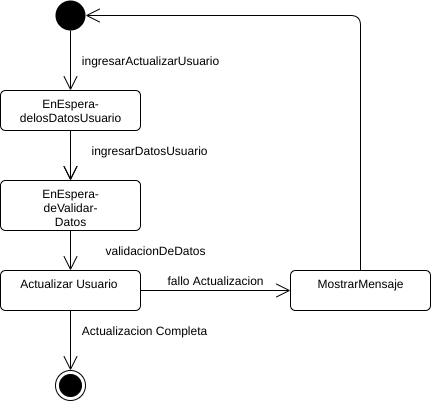

The diagram above was exported from draw.io. Its source (the exported page's mxGraphModel, read from the mxfile embedded in the PNG):
<mxGraphModel dx="1102" dy="426" grid="1" gridSize="10" guides="1" tooltips="1" connect="1" arrows="1" fold="1" page="1" pageScale="1" pageWidth="827" pageHeight="1169" math="0" shadow="0">
  <root>
    <mxCell id="ERjqJytvZSR2-qWPIjZi-0" />
    <mxCell id="ERjqJytvZSR2-qWPIjZi-1" parent="ERjqJytvZSR2-qWPIjZi-0" />
    <mxCell id="cwDwDosmfhcDLB7LoQx8-0" value="EnEspera-&lt;br&gt;delosDatosUsuario" style="html=1;align=center;verticalAlign=top;rounded=1;absoluteArcSize=1;arcSize=10;dashed=0;" parent="ERjqJytvZSR2-qWPIjZi-1" vertex="1">
      <mxGeometry x="235" y="230" width="140" height="40" as="geometry" />
    </mxCell>
    <mxCell id="cwDwDosmfhcDLB7LoQx8-1" value="" style="endArrow=open;endFill=1;endSize=12;html=1;entryX=0.5;entryY=0;entryDx=0;entryDy=0;exitX=0.5;exitY=1;exitDx=0;exitDy=0;" parent="ERjqJytvZSR2-qWPIjZi-1" source="cwDwDosmfhcDLB7LoQx8-2" target="cwDwDosmfhcDLB7LoQx8-0" edge="1">
      <mxGeometry width="160" relative="1" as="geometry">
        <mxPoint x="204" y="214" as="sourcePoint" />
        <mxPoint x="364" y="214" as="targetPoint" />
      </mxGeometry>
    </mxCell>
    <mxCell id="cwDwDosmfhcDLB7LoQx8-2" value="" style="ellipse;fillColor=#000000;strokeColor=none;" parent="ERjqJytvZSR2-qWPIjZi-1" vertex="1">
      <mxGeometry x="290" y="140" width="30" height="30" as="geometry" />
    </mxCell>
    <mxCell id="cwDwDosmfhcDLB7LoQx8-3" value="EnEspera-&lt;br&gt;deValidar-&lt;br&gt;Datos" style="html=1;align=center;verticalAlign=top;rounded=1;absoluteArcSize=1;arcSize=10;dashed=0;" parent="ERjqJytvZSR2-qWPIjZi-1" vertex="1">
      <mxGeometry x="235" y="320" width="140" height="50" as="geometry" />
    </mxCell>
    <mxCell id="cwDwDosmfhcDLB7LoQx8-4" value="" style="endArrow=open;endFill=1;endSize=12;html=1;entryX=0.5;entryY=0;entryDx=0;entryDy=0;exitX=0.5;exitY=1;exitDx=0;exitDy=0;" parent="ERjqJytvZSR2-qWPIjZi-1" source="cwDwDosmfhcDLB7LoQx8-0" target="cwDwDosmfhcDLB7LoQx8-3" edge="1">
      <mxGeometry width="160" relative="1" as="geometry">
        <mxPoint x="260" y="270" as="sourcePoint" />
        <mxPoint x="319" y="314" as="targetPoint" />
      </mxGeometry>
    </mxCell>
    <mxCell id="cwDwDosmfhcDLB7LoQx8-5" value="ingresarDatosUsuario" style="text;html=1;align=center;verticalAlign=middle;resizable=0;points=[];autosize=1;" parent="ERjqJytvZSR2-qWPIjZi-1" vertex="1">
      <mxGeometry x="319" y="280" width="130" height="20" as="geometry" />
    </mxCell>
    <mxCell id="cwDwDosmfhcDLB7LoQx8-6" value="" style="endArrow=open;endFill=1;endSize=12;html=1;entryX=0.5;entryY=0;entryDx=0;entryDy=0;exitX=0.5;exitY=1;exitDx=0;exitDy=0;" parent="ERjqJytvZSR2-qWPIjZi-1" edge="1">
      <mxGeometry width="160" relative="1" as="geometry">
        <mxPoint x="305" y="270" as="sourcePoint" />
        <mxPoint x="305" y="320" as="targetPoint" />
      </mxGeometry>
    </mxCell>
    <mxCell id="cwDwDosmfhcDLB7LoQx8-7" value="Actualizar Usuario&amp;nbsp;" style="html=1;align=center;verticalAlign=top;rounded=1;absoluteArcSize=1;arcSize=10;dashed=0;" parent="ERjqJytvZSR2-qWPIjZi-1" vertex="1">
      <mxGeometry x="235" y="410" width="140" height="40" as="geometry" />
    </mxCell>
    <mxCell id="cwDwDosmfhcDLB7LoQx8-8" value="" style="endArrow=open;endFill=1;endSize=12;html=1;exitX=0.5;exitY=1;exitDx=0;exitDy=0;entryX=0.5;entryY=0;entryDx=0;entryDy=0;" parent="ERjqJytvZSR2-qWPIjZi-1" source="cwDwDosmfhcDLB7LoQx8-3" target="cwDwDosmfhcDLB7LoQx8-7" edge="1">
      <mxGeometry width="160" relative="1" as="geometry">
        <mxPoint x="305" y="370" as="sourcePoint" />
        <mxPoint x="305" y="400" as="targetPoint" />
      </mxGeometry>
    </mxCell>
    <mxCell id="cwDwDosmfhcDLB7LoQx8-9" value="validacionDeDatos" style="text;html=1;align=center;verticalAlign=middle;resizable=0;points=[];autosize=1;" parent="ERjqJytvZSR2-qWPIjZi-1" vertex="1">
      <mxGeometry x="330" y="380" width="120" height="20" as="geometry" />
    </mxCell>
    <mxCell id="cwDwDosmfhcDLB7LoQx8-11" value="" style="endArrow=open;endFill=1;endSize=12;html=1;exitX=0.5;exitY=1;exitDx=0;exitDy=0;entryX=0.5;entryY=0;entryDx=0;entryDy=0;" parent="ERjqJytvZSR2-qWPIjZi-1" source="cwDwDosmfhcDLB7LoQx8-7" target="cwDwDosmfhcDLB7LoQx8-17" edge="1">
      <mxGeometry width="160" relative="1" as="geometry">
        <mxPoint x="305" y="460" as="sourcePoint" />
        <mxPoint x="305" y="510" as="targetPoint" />
      </mxGeometry>
    </mxCell>
    <mxCell id="cwDwDosmfhcDLB7LoQx8-12" value="Actualizacion Completa" style="text;html=1;align=center;verticalAlign=middle;resizable=0;points=[];autosize=1;" parent="ERjqJytvZSR2-qWPIjZi-1" vertex="1">
      <mxGeometry x="309" y="460" width="140" height="20" as="geometry" />
    </mxCell>
    <mxCell id="cwDwDosmfhcDLB7LoQx8-13" value="" style="endArrow=open;endFill=1;endSize=12;html=1;exitX=1;exitY=0.5;exitDx=0;exitDy=0;entryX=0;entryY=0.5;entryDx=0;entryDy=0;" parent="ERjqJytvZSR2-qWPIjZi-1" source="cwDwDosmfhcDLB7LoQx8-7" target="cwDwDosmfhcDLB7LoQx8-14" edge="1">
      <mxGeometry width="160" relative="1" as="geometry">
        <mxPoint x="390" y="445" as="sourcePoint" />
        <mxPoint x="455" y="440" as="targetPoint" />
      </mxGeometry>
    </mxCell>
    <mxCell id="cwDwDosmfhcDLB7LoQx8-14" value="MostrarMensaje" style="html=1;align=center;verticalAlign=top;rounded=1;absoluteArcSize=1;arcSize=10;dashed=0;" parent="ERjqJytvZSR2-qWPIjZi-1" vertex="1">
      <mxGeometry x="525" y="410" width="140" height="40" as="geometry" />
    </mxCell>
    <mxCell id="cwDwDosmfhcDLB7LoQx8-15" value="fallo Actualizacion" style="text;html=1;align=center;verticalAlign=middle;resizable=0;points=[];autosize=1;" parent="ERjqJytvZSR2-qWPIjZi-1" vertex="1">
      <mxGeometry x="395" y="410" width="110" height="20" as="geometry" />
    </mxCell>
    <mxCell id="cwDwDosmfhcDLB7LoQx8-16" value="" style="endArrow=open;endFill=1;endSize=12;html=1;exitX=0.5;exitY=0;exitDx=0;exitDy=0;entryX=1;entryY=0.5;entryDx=0;entryDy=0;edgeStyle=elbowEdgeStyle;" parent="ERjqJytvZSR2-qWPIjZi-1" source="cwDwDosmfhcDLB7LoQx8-14" target="cwDwDosmfhcDLB7LoQx8-2" edge="1">
      <mxGeometry width="160" relative="1" as="geometry">
        <mxPoint x="400" y="450" as="sourcePoint" />
        <mxPoint x="390" y="350" as="targetPoint" />
        <Array as="points">
          <mxPoint x="595" y="390" />
        </Array>
      </mxGeometry>
    </mxCell>
    <mxCell id="cwDwDosmfhcDLB7LoQx8-17" value="" style="ellipse;html=1;shape=endState;fillColor=#000000;strokeColor=#000000;" parent="ERjqJytvZSR2-qWPIjZi-1" vertex="1">
      <mxGeometry x="290" y="510" width="30" height="30" as="geometry" />
    </mxCell>
    <mxCell id="cwDwDosmfhcDLB7LoQx8-19" value="ingresarActualizarUsuario" style="text;html=1;align=center;verticalAlign=middle;resizable=0;points=[];autosize=1;" parent="ERjqJytvZSR2-qWPIjZi-1" vertex="1">
      <mxGeometry x="310" y="190" width="150" height="20" as="geometry" />
    </mxCell>
  </root>
</mxGraphModel>